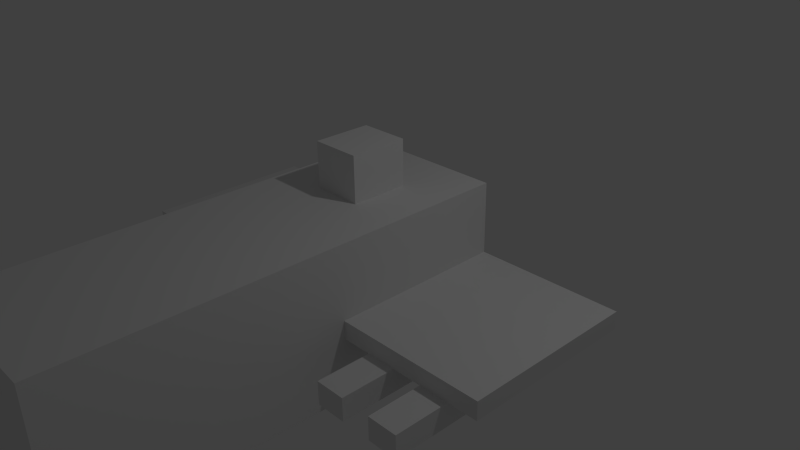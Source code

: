# Source: goftype2.blend  (saved by Blender 2.69.0; exported with 4.5.12 LTS)
import bpy
from mathutils import Matrix  # noqa: F401  (used for matrix-valued properties, if any)

bpy.ops.wm.read_factory_settings(use_empty=True)
scene = bpy.context.scene
scene.name = 'Scene'

# ---- collections
col_collection_1 = bpy.data.collections.new('Collection 1'); scene.collection.children.link(col_collection_1)

# ---- materials (node trees are filled in below, after node groups)
mat_material = bpy.data.materials.new('Material')
mat_material.alpha_threshold = 0.0
mat_material.use_transparent_shadow = False
mat_material.roughness = 0.5
mat_material.line_color = (0.0, 0.0, 0.0, 1.0)

# ---- material node trees

# ---- world
world_world = bpy.data.worlds.new('World'); scene.world = world_world
world_world.color = (0.05088, 0.05088, 0.05088)
world_world.use_sun_shadow = False
world_world.sun_shadow_jitter_overblur = 0.0
world_world.cycles.sampling_method = 'MANUAL'
world_world.cycles.sample_map_resolution = 256

# ---- cameras
cam_camera = bpy.data.cameras.new('Camera')
cam_camera.clip_end = 100.0
cam_camera.lens = 35.0
cam_camera.sensor_width = 32.0
cam_camera.sensor_height = 18.0
cam_camera.ortho_scale = 7.314
cam_camera.dof.focus_distance = 0.0
cam_camera.dof.aperture_fstop = 128.0

# ---- lights
light_lamp = bpy.data.lights.new('Lamp', 'POINT')
light_lamp.transmission_factor = 0.0
light_lamp.cutoff_distance = 30.0
light_lamp.energy = 100.0
light_lamp.shadow_buffer_clip_start = 1.001
light_lamp.shadow_soft_size = 0.1
light_lamp.shadow_maximum_resolution = 0.006
light_lamp.use_absolute_resolution = True
light_lamp.cycles.use_multiple_importance_sampling = False

# ---- meshes
me_cube = bpy.data.meshes.new('Cube')
me_cube.from_pydata([(1.0, 1.0, -1.0), (1.0, -4.828, -1.0), (1.0, 1.0, 1.0), (1.0, -4.828, 1.0), (1.0, 1.0, -0.2), (1.0, -4.828, -0.2), (1.0, 1.0, 0.04), (1.0, -4.828, 0.04), (1.0, -1.331, -1.0), (1.0, -1.331, 1.0), (1.0, -1.331, -0.2), (1.0, -1.331, 0.04), (1.0, 1.0, -0.2), (1.0, 1.0, 0.04), (1.0, -1.331, -0.2), (1.0, -1.331, 0.04), (1.0, 1.0, -0.2), (1.0, 1.0, 0.04), (1.0, -1.331, -0.2), (3.0, 1.0, -0.2), (3.0, 1.0, 0.04), (3.0, -1.331, -0.2), (3.0, -1.331, 0.04), (0.3333, -4.828, -1.0), (0.3333, 1.0, 1.0), (0.3333, -4.828, 1.0), (0.3333, -5.953, -0.2), (0.3333, -5.953, 0.04), (0.3333, -1.331, 1.0), (0.3333, 0.2229, 1.0), (0.3333, -0.5542, 1.0), (0.3333, 0.2229, 1.61), (0.3333, -0.5542, 1.61), (1.788e-07, 1.0, -1.0), (-5.96e-08, -4.828, -1.0), (2.384e-07, 1.0, 1.0), (-5.364e-07, -4.828, 1.0), (-2.98e-07, -5.953, -0.2), (-2.98e-07, -5.953, 0.04), (-5.96e-08, -1.331, 1.0), (1.49e-07, 0.2229, 1.0), (5.96e-08, -0.5542, 1.0), (1.49e-07, 0.2229, 1.61), (5.96e-08, -0.5542, 1.61), (1.4, -1.331, -0.2), (1.8, -1.331, -0.2), (2.2, -1.331, -0.2), (2.6, -1.331, -0.2), (1.4, 1.0, -0.2), (1.8, 1.0, -0.2), (2.2, 1.0, -0.2), (2.6, 1.0, -0.2), (1.4, -1.331, -0.2), (1.8, -1.331, -0.2), (2.2, -1.331, -0.2), (2.6, -1.331, -0.2), (1.4, 1.0, -0.2), (1.8, 1.0, -0.2), (2.6, 1.0, -0.2), (1.4, -1.331, -0.504), (1.8, -1.331, -0.504), (2.2, -1.331, -0.504), (2.6, -1.331, -0.504), (1.4, 1.0, -0.504), (1.8, 1.0, -0.504), (2.2, 1.0, -0.504), (2.6, 1.0, -0.504), (1.4, -2.047, -0.2), (1.8, -2.047, -0.2), (2.2, -2.047, -0.2), (2.6, -2.047, -0.2), (1.4, -2.047, -0.504), (1.8, -2.047, -0.504), (2.2, -2.047, -0.504), (2.6, -2.047, -0.504)], [(6, 2), (4, 0), (14, 18), (51, 19), (50, 49), (49, 57), (58, 51), (49, 53)], [(23, 1, 26), (9, 28, 39, 36, 25, 3), (5, 26, 1), (11, 10, 14, 15), (4, 6, 13, 12), (12, 13, 17, 16), (58, 55, 70, 74, 62, 66), (7, 3, 27), (3, 25, 27), (5, 7, 27, 26), (9, 2, 24, 28), (52, 48, 56), (19, 20, 22, 21), (11, 9, 3, 7, 5, 1, 8, 10), (33, 35, 2, 0), (41, 30, 32, 43), (30, 29, 31, 32), (27, 25, 36, 38), (23, 26, 37, 34), (26, 27, 38, 37), (30, 41, 39, 28), (24, 35, 40, 29), (31, 42, 43, 32), (29, 40, 42, 31), (45, 44, 52, 53), (53, 52, 67, 68), (47, 46, 54, 55), (61, 65, 66, 62, 74, 73), (53, 68, 72, 60, 64, 57), (59, 71, 67, 52, 56, 63), (60, 72, 71, 59, 63, 64), (21, 55, 58, 19), (53, 57, 50, 54), (68, 67, 71, 72), (70, 69, 73, 74), (61, 73, 69, 54, 50, 65), (55, 54, 69, 70), (22, 11, 10, 21), (18, 52, 44), (65, 50, 58, 66), (57, 64, 63, 56), (16, 17, 20, 19), (0, 2, 9, 8), (15, 22, 20, 17), (1, 34, 33, 0), (10, 4, 48, 44)])
me_cube.materials.append(mat_material)
me_cube.use_remesh_preserve_volume = False
me_cube.use_remesh_preserve_attributes = False
me_cube.use_mirror_vertex_groups = False
me_cube.update()

# ---- objects
ob_cube = bpy.data.objects.new('Cube', me_cube)
ob_lamp = bpy.data.objects.new('Lamp', light_lamp)
ob_camera = bpy.data.objects.new('Camera', cam_camera)

# ---- transforms, parenting, visibility, modifiers, constraints
ob_cube.location = (0.0, 0.0, 0.0)
ob_cube.lock_rotations_4d = False
ob_cube.empty_display_type = 'ARROWS'
ob_cube.lineart.crease_threshold = 0.0
_m = ob_cube.modifiers.new('Mirror', 'MIRROR')
ob_lamp.location = (4.076, 1.005, 5.904)
ob_lamp.rotation_euler = (0.6503, 0.05522, 1.866)
ob_lamp.lock_rotations_4d = False
ob_lamp.empty_display_type = 'ARROWS'
ob_lamp.color = (0.0, 0.0, 0.0, 0.0)
ob_lamp.lineart.crease_threshold = 0.0
ob_camera.location = (7.481, -6.508, 5.344)
ob_camera.rotation_euler = (1.109, 0.01082, 0.8149)
ob_camera.lock_rotations_4d = False
ob_camera.empty_display_type = 'ARROWS'
ob_camera.color = (0.0, 0.0, 0.0, 0.0)
ob_camera.display_type = 'WIRE'
ob_camera.lineart.crease_threshold = 0.0

# ---- collection membership
col_collection_1.objects.link(ob_cube)
col_collection_1.objects.link(ob_lamp)
col_collection_1.objects.link(ob_camera)

# ---- scene / render settings (as saved in the file)
scene.camera = ob_camera
scene.frame_start = 1; scene.frame_end = 250; scene.frame_set(1)
scene.render.engine = 'BLENDER_EEVEE_NEXT'
scene.render.image_settings.compression = 90
scene.render.resolution_percentage = 50
scene.render.dither_intensity = 0.0
scene.cycles.use_denoising = False
scene.cycles.samples = 10
scene.cycles.sampling_pattern = 'TABULATED_SOBOL'
scene.cycles.light_sampling_threshold = 0.0
scene.cycles.use_adaptive_sampling = False
scene.cycles.use_light_tree = False
scene.cycles.blur_glossy = 0.0
scene.cycles.volume_bounces = 1
scene.cycles.pixel_filter_type = 'GAUSSIAN'
scene.cycles.sample_clamp_indirect = 0.0
scene.view_settings.view_transform = 'Standard'
bpy.context.view_layer.update()
